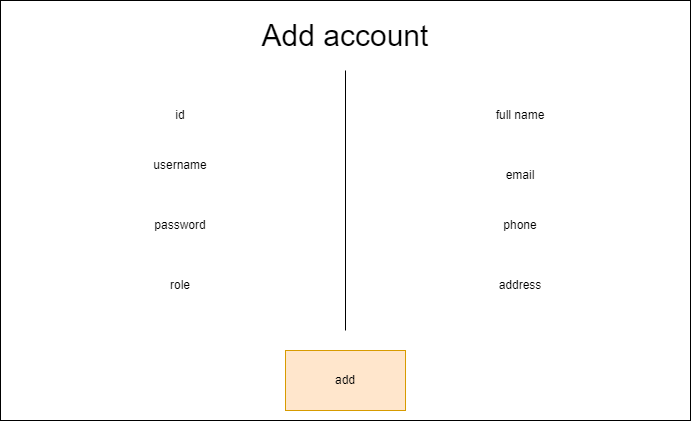

The diagram above was exported from draw.io. Its source (the exported page's mxGraphModel, read from the mxfile embedded in the PNG):
<mxGraphModel dx="945" dy="560" grid="1" gridSize="10" guides="1" tooltips="1" connect="1" arrows="1" fold="1" page="1" pageScale="1" pageWidth="850" pageHeight="1100" math="0" shadow="0">
  <root>
    <mxCell id="0" />
    <mxCell id="1" parent="0" />
    <mxCell id="r4BPqUQEFl6xnCnyQLER-133" value="" style="rounded=0;whiteSpace=wrap;html=1;fontSize=12;" vertex="1" parent="1">
      <mxGeometry x="20" y="30" width="690" height="420" as="geometry" />
    </mxCell>
    <mxCell id="r4BPqUQEFl6xnCnyQLER-134" value="Add account" style="text;html=1;strokeColor=none;fillColor=none;align=center;verticalAlign=middle;whiteSpace=wrap;rounded=0;fontSize=30;" vertex="1" parent="1">
      <mxGeometry x="260" y="50" width="210" height="30" as="geometry" />
    </mxCell>
    <mxCell id="r4BPqUQEFl6xnCnyQLER-135" value="id" style="text;html=1;strokeColor=none;fillColor=none;align=center;verticalAlign=middle;whiteSpace=wrap;rounded=0;fontSize=12;" vertex="1" parent="1">
      <mxGeometry x="110" y="130" width="180" height="30" as="geometry" />
    </mxCell>
    <mxCell id="r4BPqUQEFl6xnCnyQLER-136" value="" style="endArrow=none;html=1;rounded=0;fontSize=12;" edge="1" parent="1">
      <mxGeometry width="50" height="50" relative="1" as="geometry">
        <mxPoint x="365" y="360" as="sourcePoint" />
        <mxPoint x="365" y="100" as="targetPoint" />
      </mxGeometry>
    </mxCell>
    <mxCell id="r4BPqUQEFl6xnCnyQLER-137" value="username" style="text;html=1;strokeColor=none;fillColor=none;align=center;verticalAlign=middle;whiteSpace=wrap;rounded=0;fontSize=12;" vertex="1" parent="1">
      <mxGeometry x="110" y="180" width="180" height="30" as="geometry" />
    </mxCell>
    <mxCell id="r4BPqUQEFl6xnCnyQLER-138" value="password" style="text;html=1;strokeColor=none;fillColor=none;align=center;verticalAlign=middle;whiteSpace=wrap;rounded=0;fontSize=12;" vertex="1" parent="1">
      <mxGeometry x="110" y="240" width="180" height="30" as="geometry" />
    </mxCell>
    <mxCell id="r4BPqUQEFl6xnCnyQLER-139" value="role" style="text;html=1;strokeColor=none;fillColor=none;align=center;verticalAlign=middle;whiteSpace=wrap;rounded=0;fontSize=12;" vertex="1" parent="1">
      <mxGeometry x="110" y="300" width="180" height="30" as="geometry" />
    </mxCell>
    <mxCell id="r4BPqUQEFl6xnCnyQLER-140" value="email" style="text;html=1;strokeColor=none;fillColor=none;align=center;verticalAlign=middle;whiteSpace=wrap;rounded=0;fontSize=12;" vertex="1" parent="1">
      <mxGeometry x="450" y="190" width="180" height="30" as="geometry" />
    </mxCell>
    <mxCell id="r4BPqUQEFl6xnCnyQLER-141" value="phone" style="text;html=1;strokeColor=none;fillColor=none;align=center;verticalAlign=middle;whiteSpace=wrap;rounded=0;fontSize=12;" vertex="1" parent="1">
      <mxGeometry x="450" y="240" width="180" height="30" as="geometry" />
    </mxCell>
    <mxCell id="r4BPqUQEFl6xnCnyQLER-142" value="address" style="text;html=1;strokeColor=none;fillColor=none;align=center;verticalAlign=middle;whiteSpace=wrap;rounded=0;fontSize=12;" vertex="1" parent="1">
      <mxGeometry x="450" y="300" width="180" height="30" as="geometry" />
    </mxCell>
    <mxCell id="r4BPqUQEFl6xnCnyQLER-144" value="" style="rounded=0;whiteSpace=wrap;html=1;fontSize=12;fillColor=#ffe6cc;strokeColor=#d79b00;" vertex="1" parent="1">
      <mxGeometry x="305" y="380" width="120" height="60" as="geometry" />
    </mxCell>
    <mxCell id="r4BPqUQEFl6xnCnyQLER-147" value="add" style="text;html=1;strokeColor=none;fillColor=none;align=center;verticalAlign=middle;whiteSpace=wrap;rounded=0;fontSize=12;" vertex="1" parent="1">
      <mxGeometry x="335" y="395" width="60" height="30" as="geometry" />
    </mxCell>
    <mxCell id="r4BPqUQEFl6xnCnyQLER-149" value="full name" style="text;html=1;strokeColor=none;fillColor=none;align=center;verticalAlign=middle;whiteSpace=wrap;rounded=0;fontSize=12;" vertex="1" parent="1">
      <mxGeometry x="450" y="130" width="180" height="30" as="geometry" />
    </mxCell>
  </root>
</mxGraphModel>